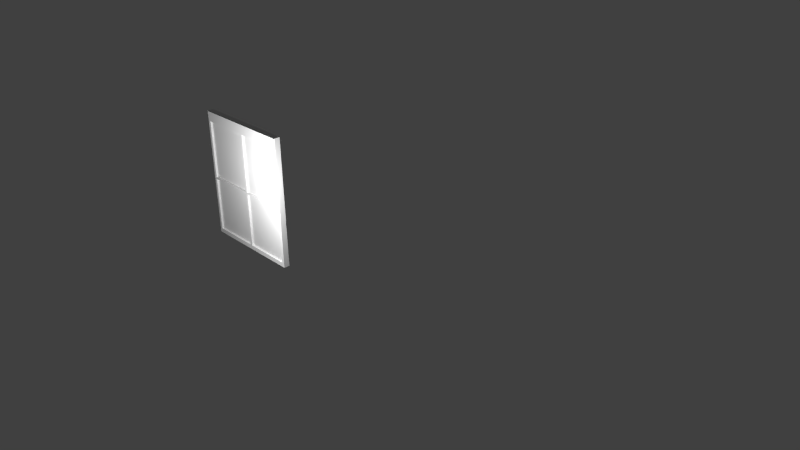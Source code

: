 # Source: windows3.blend  (saved by Blender 2.72.0; exported with 4.5.12 LTS)
import bpy
from mathutils import Matrix  # noqa: F401  (used for matrix-valued properties, if any)

bpy.ops.wm.read_factory_settings(use_empty=True)
scene = bpy.context.scene
scene.name = 'Scene'

# ---- collections
col_collection_1 = bpy.data.collections.new('Collection 1'); scene.collection.children.link(col_collection_1)

# ---- materials (node trees are filled in below, after node groups)
mat_material = bpy.data.materials.new('Material')
mat_material.alpha_threshold = 0.0
mat_material.use_transparent_shadow = False
mat_material.roughness = 0.5
mat_material.line_color = (0.0, 0.0, 0.0, 1.0)

# ---- material node trees

# ---- world
world_world = bpy.data.worlds.new('World'); scene.world = world_world
world_world.color = (0.05088, 0.05088, 0.05088)
world_world.use_sun_shadow = False
world_world.sun_shadow_jitter_overblur = 0.0
world_world.cycles.sampling_method = 'MANUAL'
world_world.cycles.sample_map_resolution = 256

# ---- cameras
cam_camera = bpy.data.cameras.new('Camera')
cam_camera.clip_end = 100.0
cam_camera.lens = 35.0
cam_camera.sensor_width = 32.0
cam_camera.sensor_height = 18.0
cam_camera.ortho_scale = 7.314
cam_camera.dof.focus_distance = 0.0
cam_camera.dof.aperture_fstop = 128.0

# ---- lights
light_lamp = bpy.data.lights.new('Lamp', 'POINT')
light_lamp.transmission_factor = 0.0
light_lamp.cutoff_distance = 30.0
light_lamp.energy = 100.0
light_lamp.shadow_buffer_clip_start = 1.001
light_lamp.shadow_soft_size = 0.1
light_lamp.shadow_maximum_resolution = 0.006
light_lamp.use_absolute_resolution = True
light_lamp.cycles.use_multiple_importance_sampling = False
light_lamp_001 = bpy.data.lights.new('Lamp.001', 'POINT')
light_lamp_001.transmission_factor = 0.0
light_lamp_001.cutoff_distance = 30.0
light_lamp_001.energy = 100.0
light_lamp_001.shadow_buffer_clip_start = 1.001
light_lamp_001.shadow_soft_size = 0.1
light_lamp_001.shadow_maximum_resolution = 0.006
light_lamp_001.use_absolute_resolution = True
light_lamp_001.cycles.use_multiple_importance_sampling = False

# ---- meshes
me_cube = bpy.data.meshes.new('Cube')
me_cube.from_pydata([(1.0, 1.0, -1.0), (1.0, 0.919, -1.0), (-0.4977, 0.919, -1.0), (-0.4977, 1.0, -1.0), (1.0, 1.0, 0.6645), (1.0, 0.919, 0.6645), (-0.4977, 0.919, 0.6645), (-0.4977, 1.0, 0.6645), (1.0, 1.0, 0.8015), (1.0, 0.919, 0.7762), (-0.4977, 0.919, 0.7762), (-0.4977, 1.0, 0.8015), (0.9625, 1.0, -1.0), (0.9625, 0.919, -1.0), (0.9625, 1.0, 0.6645), (-0.4578, 1.0, 0.8082), (0.9625, 1.0, 0.8015), (0.9625, 0.919, 0.7762), (-0.4578, 1.0, -1.0), (-0.4578, 0.919, -1.0), (-0.4578, 1.0, 0.6645), (-0.4578, 1.0, 0.8015), (-0.4578, 0.919, 0.7762), (1.0, 1.0, -0.9402), (1.0, 0.919, -0.9402), (-0.4977, 0.919, -0.9402), (-0.4977, 1.0, -0.9402), (1.0, 1.0, 0.8082), (0.9625, 1.0, -0.9402), (-0.4578, 0.919, 0.8082), (-0.4578, 1.0, -0.9402), (1.0, 1.0, -0.1751), (1.0, 0.919, -0.1751), (-0.4977, 0.919, -0.1751), (-0.4977, 1.0, -0.1751), (0.9625, 1.0, -0.1751), (-0.4578, 1.0, -0.1751), (-0.4977, 0.919, 0.8082), (0.2652, 0.919, 0.8082), (1.0, 1.0, -0.1482), (1.0, 0.919, -0.1482), (-0.4977, 0.919, -0.1482), (-0.4977, 1.0, -0.1482), (0.9625, 1.0, -0.1482), (-0.4578, 1.0, -0.1482), (0.9625, 0.919, 0.8082), (0.2273, 1.0, -1.0), (0.2273, 0.919, -1.0), (0.2273, 1.0, 0.6645), (0.2273, 1.0, 0.8015), (0.2273, 0.919, 0.7762), (-0.4977, 1.0, 0.8082), (0.2273, 1.0, -0.9402), (0.2273, 1.0, 0.8082), (0.2273, 1.0, -0.1751), (0.2273, 1.0, -0.1482), (0.2652, 1.0, -1.0), (0.2652, 0.919, -1.0), (0.2652, 1.0, 0.6645), (0.2652, 1.0, 0.8082), (0.2652, 1.0, 0.8015), (0.2652, 0.919, 0.7762), (1.0, 0.919, 0.8082), (0.2652, 1.0, -0.9402), (0.9625, 1.0, 0.8082), (0.2652, 1.0, -0.1751), (0.2273, 0.919, 0.8082), (0.2652, 1.0, -0.1482), (0.9625, 0.97, 0.6645), (-0.4578, 0.97, 0.6645), (0.9625, 0.97, -0.9402), (-0.4578, 0.97, -0.9402), (0.9625, 0.97, -0.1751), (-0.4578, 0.97, -0.1751), (0.9625, 0.97, -0.1482), (-0.4578, 0.97, -0.1482), (0.2273, 0.97, 0.6645), (0.2273, 0.97, -0.9402), (0.2273, 0.97, -0.1751), (0.2273, 0.97, -0.1482), (0.2652, 0.97, 0.6645), (0.2652, 0.97, -0.9402), (0.2652, 0.97, -0.1751), (0.2652, 0.97, -0.1482), (1.0, 1.298, 0.6505)], [], [(18, 19, 2, 3), (2, 25, 33, 41, 6, 10, 11, 7, 42, 34, 26, 3), (22, 50, 61, 17, 9, 62, 45, 38, 66, 29, 37, 10), (0, 1, 13, 12), (31, 23, 28, 35, 43, 14, 4, 39), (20, 7, 11, 21, 49, 60, 16, 8, 4, 14, 58, 48), (36, 30, 26, 34, 42, 7, 20, 44), (46, 47, 19, 18), (15, 51, 37, 29, 66, 38, 45, 62, 27, 64, 59, 53), (39, 4, 8, 9, 5, 40, 32, 24, 1, 0, 23, 31), (65, 35, 72, 82), (55, 54, 36, 44), (11, 10, 37, 51), (18, 3, 26, 30, 52, 63, 28, 23, 0, 12, 56, 46), (65, 63, 52, 54, 55, 48, 58, 67), (52, 30, 71, 77), (56, 57, 47, 46), (9, 8, 27, 62), (6, 41, 33, 25, 2, 19, 47, 57, 13, 1, 24, 32, 40, 5, 9, 17, 61, 50, 22, 10), (12, 13, 57, 56), (43, 67, 83, 74), (43, 35, 65, 67), (14, 43, 74, 68), (78, 77, 71, 73), (76, 79, 75, 69), (72, 70, 81, 82), (68, 74, 83, 80), (28, 63, 81, 70), (35, 28, 70, 72), (36, 54, 78, 73), (44, 20, 69, 75), (67, 58, 80, 83), (48, 55, 79, 76), (55, 44, 75, 79), (63, 65, 82, 81), (20, 48, 76, 69), (54, 52, 77, 78), (30, 36, 73, 71), (58, 14, 68, 80)])
_uv = me_cube.uv_layers.new(name='UVMap')
_uv.uv.foreach_set('vector', [0.4336, 0.512, 0.4097, 0.512, 0.4097, 0.5009, 0.4336, 0.5009, 0.5562, 0.4991, 0.5562, 0.5156, 0.5562, 0.7276, 0.5562, 0.735, 0.5562, 0.9602, 0.5562, 0.9911, 0.5322, 0.9981, 0.5322, 0.9602, 0.5322, 0.735, 0.5322, 0.7276, 0.5322, 0.5156, 0.5322, 0.4991, 0.01185, 0.4921, 0.2149, 0.4921, 0.2261, 0.4921, 0.4327, 0.4921, 0.4438, 0.4921, 0.4438, 0.5009, 0.4327, 0.5009, 0.2261, 0.5009, 0.2149, 0.5009, 0.01185, 0.5009, 8.832e-09, 0.5009, 0.0, 0.4921, 0.4336, 0.9158, 0.4097, 0.9158, 0.4097, 0.9055, 0.4336, 0.9055, 0.8877, 0.2706, 0.8877, 0.4825, 0.8766, 0.4825, 0.8766, 0.2706, 0.8766, 0.2631, 0.8766, 0.03795, 0.8877, 0.03795, 0.8877, 0.2631, 0.4557, 0.03795, 0.4438, 0.03795, 0.4438, 1.321e-07, 0.4557, 1.321e-07, 0.6587, 4.954e-08, 0.6699, 4.954e-08, 0.8766, 0.0, 0.8877, 0.0, 0.8877, 0.03795, 0.8766, 0.03795, 0.6699, 0.03795, 0.6587, 0.03795, 0.4557, 0.2706, 0.4557, 0.4825, 0.4438, 0.4825, 0.4438, 0.2706, 0.4438, 0.2631, 0.4438, 0.03795, 0.4557, 0.03795, 0.4557, 0.2631, 0.4336, 0.7018, 0.4097, 0.7018, 0.4097, 0.512, 0.4336, 0.512, 0.5801, 0.9029, 0.5801, 0.914, 0.5562, 0.914, 0.5562, 0.9029, 0.5562, 0.7131, 0.5562, 0.7026, 0.5562, 0.5095, 0.5562, 0.4991, 0.5801, 0.4991, 0.5801, 0.5095, 0.5801, 0.7026, 0.5801, 0.7131, 0.976, 0.265, 0.976, 0.0398, 0.976, 0.001852, 1.0, 0.008852, 1.0, 0.0398, 1.0, 0.265, 1.0, 0.2724, 1.0, 0.4844, 1.0, 0.5009, 0.976, 0.5009, 0.976, 0.4844, 0.976, 0.2724, 0.07173, 0.7261, 0.07173, 0.9193, 0.06286, 0.9193, 0.06286, 0.7261, 0.6587, 0.2631, 0.6587, 0.2706, 0.4557, 0.2706, 0.4557, 0.2631, 0.5322, 0.9981, 0.5562, 0.9911, 0.5562, 1.0, 0.5322, 1.0, 0.4557, 0.4991, 0.4438, 0.4991, 0.4438, 0.4825, 0.4557, 0.4825, 0.6587, 0.4825, 0.6699, 0.4825, 0.8766, 0.4825, 0.8877, 0.4825, 0.8877, 0.4991, 0.8766, 0.4991, 0.6699, 0.4991, 0.6587, 0.4991, 0.6699, 0.2706, 0.6699, 0.4825, 0.6587, 0.4825, 0.6587, 0.2706, 0.6587, 0.2631, 0.6587, 0.03795, 0.6699, 0.03795, 0.6699, 0.2631, 0.1338, 0.7261, 0.1338, 0.9159, 0.1249, 0.9159, 0.1249, 0.7261, 0.4336, 0.7123, 0.4097, 0.7123, 0.4097, 0.7018, 0.4336, 0.7018, 1.0, 0.008852, 0.976, 0.001852, 0.976, 1.651e-08, 1.0, 0.0, 0.0, 0.4611, 3.533e-08, 0.236, 3.533e-08, 0.2285, 7.948e-08, 0.01656, 7.948e-08, 0.0, 0.01185, 6.605e-08, 0.2149, 3.302e-08, 0.2261, 3.302e-08, 0.4327, 6.605e-08, 0.4438, 3.302e-08, 0.4438, 0.01656, 0.4438, 0.2285, 0.4438, 0.236, 0.4438, 0.4611, 0.4438, 0.4921, 0.4327, 0.4921, 0.2261, 0.4921, 0.2149, 0.4921, 0.01185, 0.4921, 0.0, 0.4921, 0.4336, 0.9055, 0.4097, 0.9055, 0.4097, 0.7123, 0.4336, 0.7123, 0.08945, 0.7261, 0.08945, 0.9193, 0.0806, 0.9193, 0.0806, 0.7261, 0.8766, 0.2631, 0.8766, 0.2706, 0.6699, 0.2706, 0.6699, 0.2631, 0.978, 0.7261, 0.978, 0.5009, 0.9868, 0.5009, 0.9868, 0.7261, 0.6716, 0.923, 0.6716, 0.711, 0.8746, 0.711, 0.8746, 0.923, 0.4097, 0.5009, 0.4097, 0.7261, 0.2066, 0.7261, 0.2066, 0.5009, 0.8782, 0.4991, 0.8782, 0.711, 0.6716, 0.711, 0.6716, 0.4991, 0.2066, 0.5009, 0.2066, 0.7261, 3.533e-08, 0.7261, 0.0, 0.5009, 0.09831, 0.7261, 0.09831, 0.9193, 0.08945, 0.9193, 0.08945, 0.7261, 0.04509, 0.938, 0.04509, 0.7261, 0.05398, 0.7261, 0.05398, 0.938, 0.1161, 0.7261, 0.1161, 0.9159, 0.1072, 0.9159, 0.1072, 0.7261, 0.4425, 0.5009, 0.4425, 0.7261, 0.4336, 0.7261, 0.4336, 0.5009, 0.8871, 0.4991, 0.8871, 0.7242, 0.8782, 0.7242, 0.8782, 0.4991, 0.9957, 0.5009, 0.9957, 0.7261, 0.9868, 0.7261, 0.9868, 0.5009, 0.1161, 0.9159, 0.1161, 0.7261, 0.1249, 0.7261, 0.1249, 0.9159, 0.06286, 0.7261, 0.06286, 0.938, 0.05398, 0.938, 0.05398, 0.7261, 0.1072, 0.7261, 0.1072, 0.9159, 0.09831, 0.9159, 0.09831, 0.7261, 0.8782, 0.9362, 0.8782, 0.7242, 0.8871, 0.7242, 0.8871, 0.9362, 0.04509, 0.7261, 0.04509, 0.938, 0.03621, 0.938, 0.03621, 0.7261, 0.0806, 0.7261, 0.0806, 0.9193, 0.07173, 0.9193, 0.07173, 0.7261])
me_cube.materials.append(mat_material)
me_cube.use_remesh_preserve_volume = False
me_cube.use_remesh_preserve_attributes = False
me_cube.use_mirror_vertex_groups = False
me_cube.update()

# ---- objects
ob_cube = bpy.data.objects.new('Cube', me_cube)
ob_lamp = bpy.data.objects.new('Lamp', light_lamp)
ob_camera = bpy.data.objects.new('Camera', cam_camera)
ob_lamp_001 = bpy.data.objects.new('Lamp.001', light_lamp_001)

# ---- transforms, parenting, visibility, modifiers, constraints
ob_cube.location = (-1.422, 0.2396, 0.7257)
ob_cube.rotation_euler = (0.0, -0.0, -3.14)
ob_cube.lock_rotations_4d = False
ob_cube.empty_display_type = 'ARROWS'
ob_cube.lineart.crease_threshold = 0.0
ob_lamp.location = (-5.828, 2.754, -1.012)
ob_lamp.rotation_euler = (0.6503, 0.05522, 1.866)
ob_lamp.lock_rotations_4d = False
ob_lamp.empty_display_type = 'ARROWS'
ob_lamp.color = (0.0, 0.0, 0.0, 0.0)
ob_lamp.lineart.crease_threshold = 0.0
ob_camera.location = (7.481, -6.508, 5.344)
ob_camera.rotation_euler = (1.109, 0.01082, 0.8149)
ob_camera.lock_rotations_4d = False
ob_camera.empty_display_type = 'ARROWS'
ob_camera.color = (0.0, 0.0, 0.0, 0.0)
ob_camera.display_type = 'WIRE'
ob_camera.lineart.crease_threshold = 0.0
ob_lamp_001.location = (-0.6207, -1.515, 0.9917)
ob_lamp_001.rotation_euler = (0.6503, 0.05522, 1.866)
ob_lamp_001.lock_rotations_4d = False
ob_lamp_001.empty_display_type = 'ARROWS'
ob_lamp_001.color = (0.0, 0.0, 0.0, 0.0)
ob_lamp_001.lineart.crease_threshold = 0.0

# ---- collection membership
col_collection_1.objects.link(ob_cube)
col_collection_1.objects.link(ob_lamp)
col_collection_1.objects.link(ob_camera)
col_collection_1.objects.link(ob_lamp_001)

# ---- scene / render settings (as saved in the file)
scene.camera = ob_camera
scene.frame_start = 1; scene.frame_end = 250; scene.frame_set(1)
scene.render.engine = 'BLENDER_EEVEE_NEXT'
scene.render.resolution_percentage = 50
scene.render.dither_intensity = 0.0
scene.cycles.use_denoising = False
scene.cycles.samples = 10
scene.cycles.sampling_pattern = 'TABULATED_SOBOL'
scene.cycles.light_sampling_threshold = 0.0
scene.cycles.use_adaptive_sampling = False
scene.cycles.use_light_tree = False
scene.cycles.blur_glossy = 0.0
scene.cycles.pixel_filter_type = 'GAUSSIAN'
scene.cycles.sample_clamp_indirect = 0.0
scene.view_settings.view_transform = 'Standard'
bpy.context.view_layer.update()
